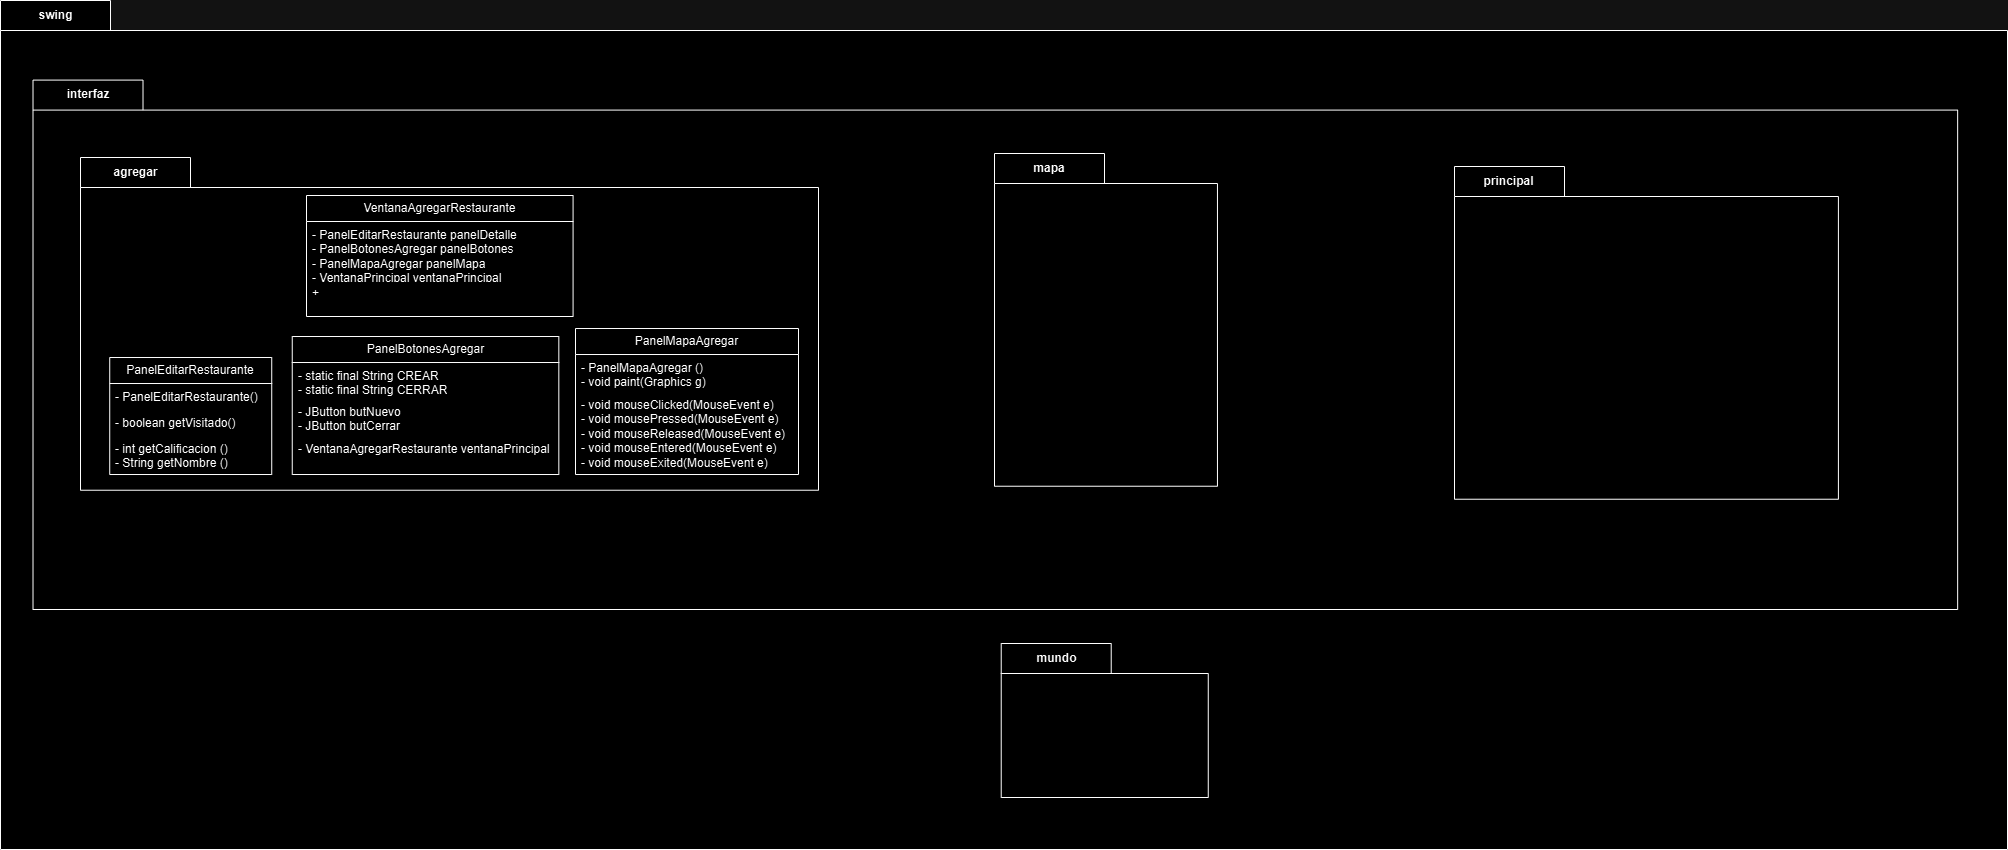

The diagram above was exported from draw.io. Its source (the exported page's mxGraphModel, read from the mxfile embedded in the PNG):
<mxGraphModel dx="3080" dy="1385" grid="0" gridSize="10" guides="1" tooltips="1" connect="1" arrows="1" fold="1" page="0" pageScale="1" pageWidth="827" pageHeight="1169" math="0" shadow="0">
  <root>
    <mxCell id="0" />
    <mxCell id="1" parent="0" />
    <mxCell id="hxIADJC9-HZN8pOtIraU-2" value="swing" style="shape=folder;fontStyle=1;tabWidth=110;tabHeight=30;tabPosition=left;html=1;boundedLbl=1;labelInHeader=1;container=1;collapsible=0;whiteSpace=wrap;" vertex="1" parent="1">
      <mxGeometry x="-857" y="-59" width="2007" height="849" as="geometry" />
    </mxCell>
    <mxCell id="hxIADJC9-HZN8pOtIraU-3" value="" style="html=1;strokeColor=none;resizeWidth=1;resizeHeight=1;fillColor=none;part=1;connectable=0;allowArrows=0;deletable=0;whiteSpace=wrap;" vertex="1" parent="hxIADJC9-HZN8pOtIraU-2">
      <mxGeometry width="2007" height="539.6999999999999" relative="1" as="geometry">
        <mxPoint y="30" as="offset" />
      </mxGeometry>
    </mxCell>
    <mxCell id="hxIADJC9-HZN8pOtIraU-4" value="interfaz" style="shape=folder;fontStyle=1;tabWidth=110;tabHeight=30;tabPosition=left;html=1;boundedLbl=1;labelInHeader=1;container=1;collapsible=0;whiteSpace=wrap;" vertex="1" parent="hxIADJC9-HZN8pOtIraU-2">
      <mxGeometry x="32.51495840266223" y="79.59" width="1924.6384193011645" height="529.41" as="geometry" />
    </mxCell>
    <mxCell id="hxIADJC9-HZN8pOtIraU-5" value="" style="html=1;strokeColor=none;resizeWidth=1;resizeHeight=1;fillColor=none;part=1;connectable=0;allowArrows=0;deletable=0;whiteSpace=wrap;" vertex="1" parent="hxIADJC9-HZN8pOtIraU-4">
      <mxGeometry width="1924.6384193011645" height="370.58699999999993" relative="1" as="geometry">
        <mxPoint y="30" as="offset" />
      </mxGeometry>
    </mxCell>
    <mxCell id="hxIADJC9-HZN8pOtIraU-6" value="agregar" style="shape=folder;fontStyle=1;tabWidth=110;tabHeight=30;tabPosition=left;html=1;boundedLbl=1;labelInHeader=1;container=1;collapsible=0;whiteSpace=wrap;" vertex="1" parent="hxIADJC9-HZN8pOtIraU-4">
      <mxGeometry x="47.49" y="77.41" width="738" height="332.73" as="geometry" />
    </mxCell>
    <mxCell id="hxIADJC9-HZN8pOtIraU-7" value="" style="html=1;strokeColor=none;resizeWidth=1;resizeHeight=1;fillColor=none;part=1;connectable=0;allowArrows=0;deletable=0;whiteSpace=wrap;" vertex="1" parent="hxIADJC9-HZN8pOtIraU-6">
      <mxGeometry width="699.2372959208316" height="232.91100000000006" relative="1" as="geometry">
        <mxPoint y="30" as="offset" />
      </mxGeometry>
    </mxCell>
    <mxCell id="hxIADJC9-HZN8pOtIraU-14" value="PanelEditarRestaurante" style="swimlane;fontStyle=0;childLayout=stackLayout;horizontal=1;startSize=26;fillColor=none;horizontalStack=0;resizeParent=1;resizeParentMax=0;resizeLast=0;collapsible=1;marginBottom=0;whiteSpace=wrap;html=1;" vertex="1" parent="hxIADJC9-HZN8pOtIraU-6">
      <mxGeometry x="29.221703703703707" y="200.00788922616252" width="162" height="116.99931403280118" as="geometry" />
    </mxCell>
    <mxCell id="hxIADJC9-HZN8pOtIraU-15" value="- PanelEditarRestaurante()" style="text;strokeColor=none;fillColor=none;align=left;verticalAlign=top;spacingLeft=4;spacingRight=4;overflow=hidden;rotatable=0;points=[[0,0.5],[1,0.5]];portConstraint=eastwest;whiteSpace=wrap;html=1;" vertex="1" parent="hxIADJC9-HZN8pOtIraU-14">
      <mxGeometry y="26" width="162" height="25.99972561312047" as="geometry" />
    </mxCell>
    <mxCell id="hxIADJC9-HZN8pOtIraU-16" value="- boolean getVisitado()" style="text;strokeColor=none;fillColor=none;align=left;verticalAlign=top;spacingLeft=4;spacingRight=4;overflow=hidden;rotatable=0;points=[[0,0.5],[1,0.5]];portConstraint=eastwest;whiteSpace=wrap;html=1;" vertex="1" parent="hxIADJC9-HZN8pOtIraU-14">
      <mxGeometry y="51.999725613120475" width="162" height="26" as="geometry" />
    </mxCell>
    <mxCell id="hxIADJC9-HZN8pOtIraU-17" value="- int getCalificacion ()&lt;div&gt;- String getNombre ()&lt;/div&gt;" style="text;strokeColor=none;fillColor=none;align=left;verticalAlign=top;spacingLeft=4;spacingRight=4;overflow=hidden;rotatable=0;points=[[0,0.5],[1,0.5]];portConstraint=eastwest;whiteSpace=wrap;html=1;" vertex="1" parent="hxIADJC9-HZN8pOtIraU-14">
      <mxGeometry y="77.99972561312048" width="162" height="38.999588419680705" as="geometry" />
    </mxCell>
    <mxCell id="hxIADJC9-HZN8pOtIraU-18" value="PanelBotonesAgregar" style="swimlane;fontStyle=0;childLayout=stackLayout;horizontal=1;startSize=26;fillColor=none;horizontalStack=0;resizeParent=1;resizeParentMax=0;resizeLast=0;collapsible=1;marginBottom=0;whiteSpace=wrap;html=1;" vertex="1" parent="hxIADJC9-HZN8pOtIraU-6">
      <mxGeometry x="211.75" y="179.01" width="266.58" height="137.9988180257497" as="geometry" />
    </mxCell>
    <mxCell id="hxIADJC9-HZN8pOtIraU-19" value="- static final String CREAR&lt;div&gt;- static final String CERRAR&lt;div&gt;&lt;br&gt;&lt;/div&gt;&lt;/div&gt;" style="text;strokeColor=none;fillColor=none;align=left;verticalAlign=top;spacingLeft=4;spacingRight=4;overflow=hidden;rotatable=0;points=[[0,0.5],[1,0.5]];portConstraint=eastwest;whiteSpace=wrap;html=1;" vertex="1" parent="hxIADJC9-HZN8pOtIraU-18">
      <mxGeometry y="26" width="266.58" height="35.99962007970527" as="geometry" />
    </mxCell>
    <mxCell id="hxIADJC9-HZN8pOtIraU-20" value="- JButton butNuevo&lt;div&gt;- JButton butCerrar&lt;/div&gt;&lt;div&gt;&lt;br&gt;&lt;/div&gt;" style="text;strokeColor=none;fillColor=none;align=left;verticalAlign=top;spacingLeft=4;spacingRight=4;overflow=hidden;rotatable=0;points=[[0,0.5],[1,0.5]];portConstraint=eastwest;whiteSpace=wrap;html=1;" vertex="1" parent="hxIADJC9-HZN8pOtIraU-18">
      <mxGeometry y="61.99962007970527" width="266.58" height="36.99960952636375" as="geometry" />
    </mxCell>
    <mxCell id="hxIADJC9-HZN8pOtIraU-21" value="- VentanaAgregarRestaurante ventanaPrincipal" style="text;strokeColor=none;fillColor=none;align=left;verticalAlign=top;spacingLeft=4;spacingRight=4;overflow=hidden;rotatable=0;points=[[0,0.5],[1,0.5]];portConstraint=eastwest;whiteSpace=wrap;html=1;" vertex="1" parent="hxIADJC9-HZN8pOtIraU-18">
      <mxGeometry y="98.99922960606901" width="266.58" height="38.999588419680705" as="geometry" />
    </mxCell>
    <mxCell id="hxIADJC9-HZN8pOtIraU-22" value="PanelMapaAgregar" style="swimlane;fontStyle=0;childLayout=stackLayout;horizontal=1;startSize=26;fillColor=none;horizontalStack=0;resizeParent=1;resizeParentMax=0;resizeLast=0;collapsible=1;marginBottom=0;whiteSpace=wrap;html=1;" vertex="1" parent="hxIADJC9-HZN8pOtIraU-6">
      <mxGeometry x="495" y="171.01" width="223" height="146" as="geometry" />
    </mxCell>
    <mxCell id="hxIADJC9-HZN8pOtIraU-23" value="- PanelMapaAgregar ()&lt;div&gt;- void paint(Graphics g)&lt;/div&gt;" style="text;strokeColor=none;fillColor=none;align=left;verticalAlign=top;spacingLeft=4;spacingRight=4;overflow=hidden;rotatable=0;points=[[0,0.5],[1,0.5]];portConstraint=eastwest;whiteSpace=wrap;html=1;" vertex="1" parent="hxIADJC9-HZN8pOtIraU-22">
      <mxGeometry y="26" width="223" height="37" as="geometry" />
    </mxCell>
    <mxCell id="hxIADJC9-HZN8pOtIraU-24" value="- void mouseClicked(MouseEvent e)&lt;div&gt;- void mousePressed(MouseEvent e)&lt;/div&gt;&lt;div&gt;- void mouseReleased(MouseEvent e)&lt;/div&gt;&lt;div&gt;- void mouseEntered(MouseEvent e)&lt;div&gt;- void mouseExited(MouseEvent e)&lt;div&gt;&lt;br&gt;&lt;/div&gt;&lt;/div&gt;&lt;div&gt;&lt;br&gt;&lt;/div&gt;&lt;div&gt;&lt;br&gt;&lt;/div&gt;&lt;/div&gt;" style="text;strokeColor=none;fillColor=none;align=left;verticalAlign=top;spacingLeft=4;spacingRight=4;overflow=hidden;rotatable=0;points=[[0,0.5],[1,0.5]];portConstraint=eastwest;whiteSpace=wrap;html=1;" vertex="1" parent="hxIADJC9-HZN8pOtIraU-22">
      <mxGeometry y="63" width="223" height="83" as="geometry" />
    </mxCell>
    <mxCell id="hxIADJC9-HZN8pOtIraU-26" value="VentanaAgregarRestaurante" style="swimlane;fontStyle=0;childLayout=stackLayout;horizontal=1;startSize=26;fillColor=none;horizontalStack=0;resizeParent=1;resizeParentMax=0;resizeLast=0;collapsible=1;marginBottom=0;whiteSpace=wrap;html=1;" vertex="1" parent="hxIADJC9-HZN8pOtIraU-6">
      <mxGeometry x="226" y="38" width="266.58" height="120.99960952636374" as="geometry" />
    </mxCell>
    <mxCell id="hxIADJC9-HZN8pOtIraU-27" value="&lt;div&gt;&lt;div&gt;- PanelEditarRestaurante panelDetalle&lt;/div&gt;&lt;/div&gt;&lt;div&gt;- PanelBotonesAgregar panelBotones&lt;/div&gt;&lt;div&gt;- PanelMapaAgregar panelMapa&lt;/div&gt;&lt;div&gt;- VentanaPrincipal ventanaPrincipal&lt;/div&gt;" style="text;strokeColor=none;fillColor=none;align=left;verticalAlign=top;spacingLeft=4;spacingRight=4;overflow=hidden;rotatable=0;points=[[0,0.5],[1,0.5]];portConstraint=eastwest;whiteSpace=wrap;html=1;" vertex="1" parent="hxIADJC9-HZN8pOtIraU-26">
      <mxGeometry y="26" width="266.58" height="58" as="geometry" />
    </mxCell>
    <mxCell id="hxIADJC9-HZN8pOtIraU-28" value="&lt;div&gt;+&lt;/div&gt;" style="text;strokeColor=none;fillColor=none;align=left;verticalAlign=top;spacingLeft=4;spacingRight=4;overflow=hidden;rotatable=0;points=[[0,0.5],[1,0.5]];portConstraint=eastwest;whiteSpace=wrap;html=1;" vertex="1" parent="hxIADJC9-HZN8pOtIraU-26">
      <mxGeometry y="84" width="266.58" height="36.99960952636375" as="geometry" />
    </mxCell>
    <mxCell id="hxIADJC9-HZN8pOtIraU-8" value="mapa" style="shape=folder;fontStyle=1;tabWidth=110;tabHeight=30;tabPosition=left;html=1;boundedLbl=1;labelInHeader=1;container=1;collapsible=0;whiteSpace=wrap;" vertex="1" parent="hxIADJC9-HZN8pOtIraU-4">
      <mxGeometry x="961.49" y="73.41000000000001" width="222.96" height="332.73" as="geometry" />
    </mxCell>
    <mxCell id="hxIADJC9-HZN8pOtIraU-9" value="" style="html=1;strokeColor=none;resizeWidth=1;resizeHeight=1;fillColor=none;part=1;connectable=0;allowArrows=0;deletable=0;whiteSpace=wrap;" vertex="1" parent="hxIADJC9-HZN8pOtIraU-8">
      <mxGeometry width="222.96000000000004" height="232.91100000000006" relative="1" as="geometry">
        <mxPoint y="30" as="offset" />
      </mxGeometry>
    </mxCell>
    <mxCell id="hxIADJC9-HZN8pOtIraU-10" value="principal" style="shape=folder;fontStyle=1;tabWidth=110;tabHeight=30;tabPosition=left;html=1;boundedLbl=1;labelInHeader=1;container=1;collapsible=0;whiteSpace=wrap;" vertex="1" parent="hxIADJC9-HZN8pOtIraU-4">
      <mxGeometry x="1421.4847141869068" y="86.40625954198472" width="383.91231839873547" height="332.7335114503816" as="geometry" />
    </mxCell>
    <mxCell id="hxIADJC9-HZN8pOtIraU-11" value="" style="html=1;strokeColor=none;resizeWidth=1;resizeHeight=1;fillColor=none;part=1;connectable=0;allowArrows=0;deletable=0;whiteSpace=wrap;" vertex="1" parent="hxIADJC9-HZN8pOtIraU-10">
      <mxGeometry width="383.9123183987355" height="232.91345801526717" relative="1" as="geometry">
        <mxPoint y="30" as="offset" />
      </mxGeometry>
    </mxCell>
    <mxCell id="hxIADJC9-HZN8pOtIraU-12" value="mundo" style="shape=folder;fontStyle=1;tabWidth=110;tabHeight=30;tabPosition=left;html=1;boundedLbl=1;labelInHeader=1;container=1;collapsible=0;whiteSpace=wrap;" vertex="1" parent="hxIADJC9-HZN8pOtIraU-2">
      <mxGeometry x="1000.7171381031613" y="643" width="207.044925124792" height="154" as="geometry" />
    </mxCell>
    <mxCell id="hxIADJC9-HZN8pOtIraU-13" value="" style="html=1;strokeColor=none;resizeWidth=1;resizeHeight=1;fillColor=none;part=1;connectable=0;allowArrows=0;deletable=0;whiteSpace=wrap;" vertex="1" parent="hxIADJC9-HZN8pOtIraU-12">
      <mxGeometry width="116.46239518168008" height="66.71255060728745" relative="1" as="geometry">
        <mxPoint y="30" as="offset" />
      </mxGeometry>
    </mxCell>
  </root>
</mxGraphModel>